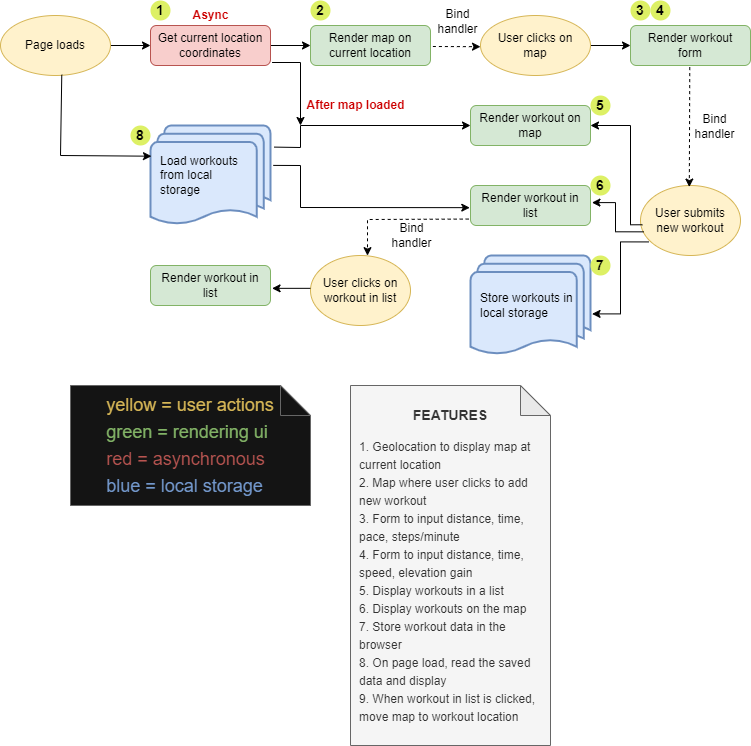

The diagram above was exported from draw.io. Its source (the exported page's mxGraphModel, read from the mxfile embedded in the PNG):
<mxGraphModel dx="1102" dy="857" grid="0" gridSize="10" guides="0" tooltips="1" connect="0" arrows="0" fold="1" page="1" pageScale="1" pageWidth="827" pageHeight="1169" background="#FFFFFF" math="0" shadow="0">
  <root>
    <mxCell id="WIyWlLk6GJQsqaUBKTNV-0" />
    <mxCell id="WIyWlLk6GJQsqaUBKTNV-1" parent="WIyWlLk6GJQsqaUBKTNV-0" />
    <mxCell id="GIIPLzJ9kx30uQZgK3bb-3" style="edgeStyle=orthogonalEdgeStyle;rounded=0;orthogonalLoop=1;jettySize=auto;html=1;exitX=1;exitY=0.5;exitDx=0;exitDy=0;entryX=0;entryY=0.5;entryDx=0;entryDy=0;" parent="WIyWlLk6GJQsqaUBKTNV-1" source="WIyWlLk6GJQsqaUBKTNV-3" target="WIyWlLk6GJQsqaUBKTNV-11" edge="1">
      <mxGeometry relative="1" as="geometry" />
    </mxCell>
    <mxCell id="WIyWlLk6GJQsqaUBKTNV-3" value="Get current location coordinates" style="rounded=1;whiteSpace=wrap;html=1;fontSize=12;glass=0;strokeWidth=1;shadow=0;fillColor=#f8cecc;strokeColor=#b85450;spacingLeft=5;spacingRight=5;" parent="WIyWlLk6GJQsqaUBKTNV-1" vertex="1">
      <mxGeometry x="160" y="80" width="120" height="40" as="geometry" />
    </mxCell>
    <mxCell id="WIyWlLk6GJQsqaUBKTNV-11" value="Render map on current location" style="rounded=1;whiteSpace=wrap;html=1;fontSize=12;glass=0;strokeWidth=1;shadow=0;fillColor=#d5e8d4;strokeColor=#82b366;spacingLeft=5;spacingRight=5;" parent="WIyWlLk6GJQsqaUBKTNV-1" vertex="1">
      <mxGeometry x="320" y="80" width="120" height="40" as="geometry" />
    </mxCell>
    <mxCell id="GIIPLzJ9kx30uQZgK3bb-2" value="" style="edgeStyle=orthogonalEdgeStyle;rounded=0;orthogonalLoop=1;jettySize=auto;html=1;exitX=1;exitY=0.5;exitDx=0;exitDy=0;entryX=0;entryY=0.5;entryDx=0;entryDy=0;" parent="WIyWlLk6GJQsqaUBKTNV-1" source="GIIPLzJ9kx30uQZgK3bb-0" target="WIyWlLk6GJQsqaUBKTNV-3" edge="1">
      <mxGeometry relative="1" as="geometry">
        <mxPoint x="30" y="250" as="sourcePoint" />
        <mxPoint x="110" y="250" as="targetPoint" />
      </mxGeometry>
    </mxCell>
    <mxCell id="GIIPLzJ9kx30uQZgK3bb-0" value="Page loads" style="ellipse;whiteSpace=wrap;html=1;fillColor=#fff2cc;strokeColor=#d6b656;spacingLeft=5;spacingRight=5;" parent="WIyWlLk6GJQsqaUBKTNV-1" vertex="1">
      <mxGeometry x="10" y="70" width="110" height="60" as="geometry" />
    </mxCell>
    <mxCell id="GIIPLzJ9kx30uQZgK3bb-4" value="Async" style="text;html=1;align=center;verticalAlign=middle;resizable=0;points=[];autosize=1;strokeColor=none;fillColor=none;fontColor=#CC0000;fontStyle=1" parent="WIyWlLk6GJQsqaUBKTNV-1" vertex="1">
      <mxGeometry x="195" y="60" width="50" height="20" as="geometry" />
    </mxCell>
    <mxCell id="GIIPLzJ9kx30uQZgK3bb-7" value="1" style="ellipse;whiteSpace=wrap;html=1;aspect=fixed;fontColor=#000000;fontStyle=1;fontSize=14;fillColor=#DDF065;strokeColor=none;" parent="WIyWlLk6GJQsqaUBKTNV-1" vertex="1">
      <mxGeometry x="160" y="55" width="20" height="20" as="geometry" />
    </mxCell>
    <mxCell id="GIIPLzJ9kx30uQZgK3bb-9" value="2" style="ellipse;whiteSpace=wrap;html=1;aspect=fixed;fontColor=#000000;fontStyle=1;fontSize=14;fillColor=#DDF065;strokeColor=none;" parent="WIyWlLk6GJQsqaUBKTNV-1" vertex="1">
      <mxGeometry x="320" y="55" width="20" height="20" as="geometry" />
    </mxCell>
    <mxCell id="GIIPLzJ9kx30uQZgK3bb-21" value="" style="edgeStyle=orthogonalEdgeStyle;rounded=0;orthogonalLoop=1;jettySize=auto;html=1;fontSize=12;fontColor=#000000;" parent="WIyWlLk6GJQsqaUBKTNV-1" source="GIIPLzJ9kx30uQZgK3bb-11" target="GIIPLzJ9kx30uQZgK3bb-20" edge="1">
      <mxGeometry relative="1" as="geometry" />
    </mxCell>
    <mxCell id="GIIPLzJ9kx30uQZgK3bb-11" value="User clicks on map" style="ellipse;whiteSpace=wrap;html=1;fillColor=#fff2cc;strokeColor=#d6b656;spacingLeft=5;spacingRight=5;" parent="WIyWlLk6GJQsqaUBKTNV-1" vertex="1">
      <mxGeometry x="490" y="70" width="110" height="60" as="geometry" />
    </mxCell>
    <mxCell id="GIIPLzJ9kx30uQZgK3bb-20" value="Render workout form" style="rounded=1;whiteSpace=wrap;html=1;fontSize=12;glass=0;strokeWidth=1;shadow=0;fillColor=#d5e8d4;strokeColor=#82b366;spacingLeft=5;spacingRight=5;" parent="WIyWlLk6GJQsqaUBKTNV-1" vertex="1">
      <mxGeometry x="640" y="80" width="120" height="40" as="geometry" />
    </mxCell>
    <mxCell id="GIIPLzJ9kx30uQZgK3bb-22" value="" style="endArrow=classic;html=1;rounded=0;fontSize=12;fontColor=#000000;dashed=1;exitX=1.02;exitY=0.525;exitDx=0;exitDy=0;exitPerimeter=0;entryX=0;entryY=0.52;entryDx=0;entryDy=0;entryPerimeter=0;" parent="WIyWlLk6GJQsqaUBKTNV-1" source="WIyWlLk6GJQsqaUBKTNV-11" target="GIIPLzJ9kx30uQZgK3bb-11" edge="1">
      <mxGeometry relative="1" as="geometry">
        <mxPoint x="490" y="260" as="sourcePoint" />
        <mxPoint x="590" y="260" as="targetPoint" />
      </mxGeometry>
    </mxCell>
    <mxCell id="GIIPLzJ9kx30uQZgK3bb-23" value="Bind&lt;br&gt;handler" style="edgeLabel;resizable=0;html=1;align=center;verticalAlign=middle;labelBackgroundColor=none;fontSize=12;fontColor=#000000;strokeColor=#FFFFFF;fillColor=#DDF065;" parent="GIIPLzJ9kx30uQZgK3bb-22" connectable="0" vertex="1">
      <mxGeometry relative="1" as="geometry">
        <mxPoint y="-26" as="offset" />
      </mxGeometry>
    </mxCell>
    <mxCell id="GIIPLzJ9kx30uQZgK3bb-25" value="3" style="ellipse;whiteSpace=wrap;html=1;aspect=fixed;fontColor=#000000;fontStyle=1;fontSize=14;fillColor=#DDF065;strokeColor=none;" parent="WIyWlLk6GJQsqaUBKTNV-1" vertex="1">
      <mxGeometry x="640" y="55" width="20" height="20" as="geometry" />
    </mxCell>
    <mxCell id="GIIPLzJ9kx30uQZgK3bb-26" value="4" style="ellipse;whiteSpace=wrap;html=1;aspect=fixed;fontColor=#000000;fontStyle=1;fontSize=14;fillColor=#DDF065;strokeColor=none;" parent="WIyWlLk6GJQsqaUBKTNV-1" vertex="1">
      <mxGeometry x="660" y="55" width="20" height="20" as="geometry" />
    </mxCell>
    <mxCell id="GIIPLzJ9kx30uQZgK3bb-29" value="&lt;p style=&quot;line-height: 1.5;&quot;&gt;&lt;b&gt;&lt;font style=&quot;font-size: 14px;&quot;&gt;FEATURES&lt;/font&gt;&lt;/b&gt;&lt;br&gt;&lt;/p&gt;&lt;div style=&quot;text-align: left;&quot;&gt;&lt;span style=&quot;background-color: initial; line-height: 1.5;&quot;&gt;1. Geolocation to display map at current location&lt;/span&gt;&lt;/div&gt;&lt;div style=&quot;text-align: left;&quot;&gt;&lt;span style=&quot;background-color: initial; line-height: 1.5;&quot;&gt;2. Map where user clicks to add new workout&lt;/span&gt;&lt;/div&gt;&lt;div style=&quot;text-align: left;&quot;&gt;&lt;span style=&quot;background-color: initial; line-height: 1.5;&quot;&gt;3. Form to input distance, time, pace, steps/minute&lt;/span&gt;&lt;/div&gt;&lt;div style=&quot;text-align: left;&quot;&gt;&lt;span style=&quot;background-color: initial; line-height: 1.5;&quot;&gt;4. Form to input distance, time, speed, elevation gain&lt;/span&gt;&lt;/div&gt;&lt;div style=&quot;text-align: left;&quot;&gt;&lt;span style=&quot;background-color: initial; line-height: 1.5;&quot;&gt;5. Display workouts in a list&lt;/span&gt;&lt;/div&gt;&lt;div style=&quot;text-align: left; line-height: 1.5;&quot;&gt;6. Display workouts on the map&lt;/div&gt;&lt;div style=&quot;text-align: left; line-height: 1.5;&quot;&gt;7. Store workout data in the browser&lt;/div&gt;&lt;div style=&quot;text-align: left; line-height: 1.5;&quot;&gt;8. On page load, read the saved data and display&lt;/div&gt;&lt;div style=&quot;text-align: left; line-height: 1.5;&quot;&gt;9. When workout in list is clicked, move map to workout location&lt;/div&gt;&lt;p&gt;&lt;/p&gt;" style="shape=note;whiteSpace=wrap;html=1;backgroundOutline=1;darkOpacity=0.05;labelBackgroundColor=none;fontSize=12;fontColor=#333333;strokeColor=#666666;fillColor=#f5f5f5;spacingLeft=8;spacingRight=8;" parent="WIyWlLk6GJQsqaUBKTNV-1" vertex="1">
      <mxGeometry x="360" y="440" width="200" height="360" as="geometry" />
    </mxCell>
    <mxCell id="GIIPLzJ9kx30uQZgK3bb-30" value="&lt;p style=&quot;line-height: 1.5; font-size: 18px;&quot;&gt;&lt;/p&gt;&lt;div style=&quot;text-align: left; font-size: 18px;&quot;&gt;&lt;span style=&quot;background-color: initial; font-size: 18px;&quot;&gt;&lt;font style=&quot;line-height: 1.5; font-size: 18px;&quot; color=&quot;#d6b656&quot;&gt;yellow = user actions&lt;/font&gt;&lt;/span&gt;&lt;/div&gt;&lt;font style=&quot;font-size: 18px;&quot;&gt;&lt;div style=&quot;text-align: left; font-size: 18px;&quot;&gt;&lt;span style=&quot;background-color: initial; font-size: 18px;&quot;&gt;&lt;font style=&quot;line-height: 1.5; font-size: 18px;&quot; color=&quot;#82b366&quot;&gt;green = rendering ui&lt;/font&gt;&lt;/span&gt;&lt;/div&gt;&lt;div style=&quot;text-align: left; font-size: 18px;&quot;&gt;&lt;span style=&quot;background-color: initial; font-size: 18px;&quot;&gt;&lt;font style=&quot;line-height: 1.5; font-size: 18px;&quot; color=&quot;#b85450&quot;&gt;red = asynchronous&lt;/font&gt;&lt;/span&gt;&lt;/div&gt;&lt;div style=&quot;text-align: left; font-size: 18px;&quot;&gt;&lt;span style=&quot;background-color: initial; font-size: 18px;&quot;&gt;&lt;font color=&quot;#7398cc&quot; style=&quot;line-height: 1.5; font-size: 18px;&quot;&gt;blue = local storage&lt;/font&gt;&lt;/span&gt;&lt;/div&gt;&lt;/font&gt;&lt;p style=&quot;font-size: 18px;&quot;&gt;&lt;/p&gt;" style="shape=note;whiteSpace=wrap;html=1;backgroundOutline=1;darkOpacity=0.05;labelBackgroundColor=none;fontSize=18;fontColor=#333333;strokeColor=#666666;fillColor=#141414;" parent="WIyWlLk6GJQsqaUBKTNV-1" vertex="1">
      <mxGeometry x="80" y="440" width="240" height="120" as="geometry" />
    </mxCell>
    <mxCell id="GIIPLzJ9kx30uQZgK3bb-31" value="User submits&lt;br&gt;new workout" style="ellipse;whiteSpace=wrap;html=1;fillColor=#fff2cc;strokeColor=#d6b656;sketch=0;shadow=0;spacingLeft=5;spacingRight=5;" parent="WIyWlLk6GJQsqaUBKTNV-1" vertex="1">
      <mxGeometry x="650" y="240" width="100" height="70" as="geometry" />
    </mxCell>
    <mxCell id="GIIPLzJ9kx30uQZgK3bb-32" value="" style="endArrow=classic;html=1;rounded=0;fontSize=12;fontColor=#000000;dashed=1;exitX=0.494;exitY=1.04;exitDx=0;exitDy=0;exitPerimeter=0;entryX=0.488;entryY=0.022;entryDx=0;entryDy=0;entryPerimeter=0;" parent="WIyWlLk6GJQsqaUBKTNV-1" source="GIIPLzJ9kx30uQZgK3bb-20" target="GIIPLzJ9kx30uQZgK3bb-31" edge="1">
      <mxGeometry relative="1" as="geometry">
        <mxPoint x="530.0000000000001" y="190" as="sourcePoint" />
        <mxPoint x="577.6" y="190" as="targetPoint" />
      </mxGeometry>
    </mxCell>
    <mxCell id="GIIPLzJ9kx30uQZgK3bb-33" value="Bind&lt;br&gt;handler" style="edgeLabel;resizable=0;html=1;align=center;verticalAlign=middle;labelBackgroundColor=none;fontSize=12;fontColor=#000000;strokeColor=#FFFFFF;fillColor=#DDF065;" parent="GIIPLzJ9kx30uQZgK3bb-32" connectable="0" vertex="1">
      <mxGeometry relative="1" as="geometry">
        <mxPoint x="24" y="-1" as="offset" />
      </mxGeometry>
    </mxCell>
    <mxCell id="GIIPLzJ9kx30uQZgK3bb-59" value="Bind&lt;br&gt;handler" style="edgeLabel;resizable=0;html=1;align=center;verticalAlign=middle;labelBackgroundColor=none;fontSize=12;fontColor=#000000;strokeColor=#FFFFFF;fillColor=#DDF065;" parent="GIIPLzJ9kx30uQZgK3bb-32" connectable="0" vertex="1">
      <mxGeometry relative="1" as="geometry">
        <mxPoint x="-279" y="108" as="offset" />
      </mxGeometry>
    </mxCell>
    <mxCell id="GIIPLzJ9kx30uQZgK3bb-34" value="Render workout in list" style="rounded=1;whiteSpace=wrap;html=1;fontSize=12;glass=0;strokeWidth=1;shadow=0;fillColor=#d5e8d4;strokeColor=#82b366;spacingLeft=5;spacingRight=5;" parent="WIyWlLk6GJQsqaUBKTNV-1" vertex="1">
      <mxGeometry x="480" y="240" width="120" height="40" as="geometry" />
    </mxCell>
    <mxCell id="GIIPLzJ9kx30uQZgK3bb-35" value="Render workout on map" style="rounded=1;whiteSpace=wrap;html=1;fontSize=12;glass=0;strokeWidth=1;shadow=0;fillColor=#d5e8d4;strokeColor=#82b366;spacingLeft=5;spacingRight=5;" parent="WIyWlLk6GJQsqaUBKTNV-1" vertex="1">
      <mxGeometry x="480" y="160" width="120" height="40" as="geometry" />
    </mxCell>
    <mxCell id="GIIPLzJ9kx30uQZgK3bb-36" value="" style="edgeStyle=orthogonalEdgeStyle;rounded=0;orthogonalLoop=1;jettySize=auto;html=1;fontSize=12;fontColor=#000000;entryX=1;entryY=0.5;entryDx=0;entryDy=0;entryPerimeter=0;exitX=0.019;exitY=0.561;exitDx=0;exitDy=0;exitPerimeter=0;" parent="WIyWlLk6GJQsqaUBKTNV-1" source="GIIPLzJ9kx30uQZgK3bb-31" target="GIIPLzJ9kx30uQZgK3bb-35" edge="1">
      <mxGeometry relative="1" as="geometry">
        <mxPoint x="680" y="276" as="sourcePoint" />
        <mxPoint x="630" y="180" as="targetPoint" />
        <Array as="points">
          <mxPoint x="640" y="279" />
          <mxPoint x="640" y="180" />
        </Array>
      </mxGeometry>
    </mxCell>
    <mxCell id="GIIPLzJ9kx30uQZgK3bb-37" value="" style="edgeStyle=orthogonalEdgeStyle;rounded=0;orthogonalLoop=1;jettySize=auto;html=1;fontSize=12;fontColor=#000000;exitX=0.032;exitY=0.662;exitDx=0;exitDy=0;exitPerimeter=0;entryX=1.012;entryY=0.428;entryDx=0;entryDy=0;entryPerimeter=0;" parent="WIyWlLk6GJQsqaUBKTNV-1" source="GIIPLzJ9kx30uQZgK3bb-31" target="GIIPLzJ9kx30uQZgK3bb-34" edge="1">
      <mxGeometry relative="1" as="geometry">
        <mxPoint x="650" y="257" as="sourcePoint" />
        <mxPoint x="610" y="170" as="targetPoint" />
      </mxGeometry>
    </mxCell>
    <mxCell id="GIIPLzJ9kx30uQZgK3bb-38" value="5" style="ellipse;whiteSpace=wrap;html=1;aspect=fixed;fontColor=#000000;fontStyle=1;fontSize=14;fillColor=#DDF065;strokeColor=none;" parent="WIyWlLk6GJQsqaUBKTNV-1" vertex="1">
      <mxGeometry x="600" y="150" width="20" height="20" as="geometry" />
    </mxCell>
    <mxCell id="GIIPLzJ9kx30uQZgK3bb-39" value="6" style="ellipse;whiteSpace=wrap;html=1;aspect=fixed;fontColor=#000000;fontStyle=1;fontSize=14;fillColor=#DDF065;strokeColor=none;" parent="WIyWlLk6GJQsqaUBKTNV-1" vertex="1">
      <mxGeometry x="600" y="230" width="20" height="20" as="geometry" />
    </mxCell>
    <mxCell id="GIIPLzJ9kx30uQZgK3bb-41" value="Store workouts in&lt;br&gt;local storage" style="strokeWidth=2;html=1;shape=mxgraph.flowchart.multi-document;whiteSpace=wrap;shadow=0;labelBackgroundColor=none;sketch=0;fontSize=12;fillColor=#dae8fc;strokeColor=#6c8ebf;align=left;spacingLeft=8;spacingRight=15;" parent="WIyWlLk6GJQsqaUBKTNV-1" vertex="1">
      <mxGeometry x="480" y="310" width="120" height="100" as="geometry" />
    </mxCell>
    <mxCell id="GIIPLzJ9kx30uQZgK3bb-42" value="Load workouts&lt;br&gt;from local storage" style="strokeWidth=2;html=1;shape=mxgraph.flowchart.multi-document;whiteSpace=wrap;shadow=0;labelBackgroundColor=none;sketch=0;fontSize=12;fillColor=#dae8fc;strokeColor=#6c8ebf;align=left;spacingLeft=8;spacingRight=15;" parent="WIyWlLk6GJQsqaUBKTNV-1" vertex="1">
      <mxGeometry x="160" y="180" width="120" height="100" as="geometry" />
    </mxCell>
    <mxCell id="GIIPLzJ9kx30uQZgK3bb-43" value="" style="edgeStyle=orthogonalEdgeStyle;rounded=0;orthogonalLoop=1;jettySize=auto;html=1;fontSize=12;fontColor=#000000;exitX=0.081;exitY=0.806;exitDx=0;exitDy=0;exitPerimeter=0;entryX=1.013;entryY=0.584;entryDx=0;entryDy=0;entryPerimeter=0;" parent="WIyWlLk6GJQsqaUBKTNV-1" source="GIIPLzJ9kx30uQZgK3bb-31" target="GIIPLzJ9kx30uQZgK3bb-41" edge="1">
      <mxGeometry relative="1" as="geometry">
        <mxPoint x="663.1999999999998" y="296.3399999999999" as="sourcePoint" />
        <mxPoint x="611.44" y="267.1200000000001" as="targetPoint" />
        <Array as="points">
          <mxPoint x="630" y="296" />
          <mxPoint x="630" y="368" />
        </Array>
      </mxGeometry>
    </mxCell>
    <mxCell id="GIIPLzJ9kx30uQZgK3bb-45" value="" style="endArrow=classic;html=1;rounded=0;fontSize=12;fontColor=#82B366;entryX=0.008;entryY=0.307;entryDx=0;entryDy=0;entryPerimeter=0;exitX=0.557;exitY=0.988;exitDx=0;exitDy=0;exitPerimeter=0;" parent="WIyWlLk6GJQsqaUBKTNV-1" source="GIIPLzJ9kx30uQZgK3bb-0" target="GIIPLzJ9kx30uQZgK3bb-42" edge="1">
      <mxGeometry width="50" height="50" relative="1" as="geometry">
        <mxPoint x="70" y="130" as="sourcePoint" />
        <mxPoint x="160" y="210" as="targetPoint" />
        <Array as="points">
          <mxPoint x="70" y="210" />
        </Array>
      </mxGeometry>
    </mxCell>
    <mxCell id="GIIPLzJ9kx30uQZgK3bb-46" value="7" style="ellipse;whiteSpace=wrap;html=1;aspect=fixed;fontColor=#000000;fontStyle=1;fontSize=14;fillColor=#DDF065;strokeColor=none;" parent="WIyWlLk6GJQsqaUBKTNV-1" vertex="1">
      <mxGeometry x="600" y="310" width="20" height="20" as="geometry" />
    </mxCell>
    <mxCell id="GIIPLzJ9kx30uQZgK3bb-47" value="8" style="ellipse;whiteSpace=wrap;html=1;aspect=fixed;fontColor=#000000;fontStyle=1;fontSize=14;fillColor=#DDF065;strokeColor=none;" parent="WIyWlLk6GJQsqaUBKTNV-1" vertex="1">
      <mxGeometry x="140" y="180" width="20" height="20" as="geometry" />
    </mxCell>
    <mxCell id="GIIPLzJ9kx30uQZgK3bb-48" value="" style="endArrow=classic;html=1;rounded=0;fontSize=12;fontColor=#82B366;exitX=1.032;exitY=0.216;exitDx=0;exitDy=0;exitPerimeter=0;entryX=0;entryY=0.5;entryDx=0;entryDy=0;entryPerimeter=0;" parent="WIyWlLk6GJQsqaUBKTNV-1" source="GIIPLzJ9kx30uQZgK3bb-42" target="GIIPLzJ9kx30uQZgK3bb-35" edge="1">
      <mxGeometry width="50" height="50" relative="1" as="geometry">
        <mxPoint x="340" y="260" as="sourcePoint" />
        <mxPoint x="390" y="210" as="targetPoint" />
        <Array as="points">
          <mxPoint x="310" y="202" />
          <mxPoint x="310" y="180" />
        </Array>
      </mxGeometry>
    </mxCell>
    <mxCell id="GIIPLzJ9kx30uQZgK3bb-49" value="" style="endArrow=classic;html=1;rounded=0;fontSize=12;fontColor=#82B366;exitX=1.023;exitY=0.399;exitDx=0;exitDy=0;exitPerimeter=0;entryX=-0.006;entryY=0.554;entryDx=0;entryDy=0;entryPerimeter=0;" parent="WIyWlLk6GJQsqaUBKTNV-1" source="GIIPLzJ9kx30uQZgK3bb-42" target="GIIPLzJ9kx30uQZgK3bb-34" edge="1">
      <mxGeometry width="50" height="50" relative="1" as="geometry">
        <mxPoint x="293.8399999999999" y="211.60000000000002" as="sourcePoint" />
        <mxPoint x="490" y="190" as="targetPoint" />
        <Array as="points">
          <mxPoint x="310" y="220" />
          <mxPoint x="310" y="262" />
        </Array>
      </mxGeometry>
    </mxCell>
    <mxCell id="GIIPLzJ9kx30uQZgK3bb-50" value="" style="endArrow=classic;html=1;rounded=0;fontSize=12;fontColor=#82B366;exitX=1.013;exitY=0.925;exitDx=0;exitDy=0;exitPerimeter=0;" parent="WIyWlLk6GJQsqaUBKTNV-1" source="WIyWlLk6GJQsqaUBKTNV-3" edge="1">
      <mxGeometry width="50" height="50" relative="1" as="geometry">
        <mxPoint x="270" y="140" as="sourcePoint" />
        <mxPoint x="310" y="180" as="targetPoint" />
        <Array as="points">
          <mxPoint x="310" y="117" />
        </Array>
      </mxGeometry>
    </mxCell>
    <mxCell id="GIIPLzJ9kx30uQZgK3bb-53" value="After map loaded" style="text;html=1;align=center;verticalAlign=middle;resizable=0;points=[];autosize=1;strokeColor=none;fillColor=none;fontColor=#CC0000;fontStyle=1" parent="WIyWlLk6GJQsqaUBKTNV-1" vertex="1">
      <mxGeometry x="310" y="150" width="110" height="20" as="geometry" />
    </mxCell>
    <mxCell id="GIIPLzJ9kx30uQZgK3bb-55" value="" style="endArrow=classic;html=1;rounded=0;fontSize=12;fontColor=#7398CC;exitX=-0.015;exitY=0.839;exitDx=0;exitDy=0;exitPerimeter=0;entryX=0.57;entryY=0.002;entryDx=0;entryDy=0;entryPerimeter=0;dashed=1;" parent="WIyWlLk6GJQsqaUBKTNV-1" source="GIIPLzJ9kx30uQZgK3bb-34" target="GIIPLzJ9kx30uQZgK3bb-57" edge="1">
      <mxGeometry width="50" height="50" relative="1" as="geometry">
        <mxPoint x="350" y="350" as="sourcePoint" />
        <mxPoint x="400" y="320" as="targetPoint" />
        <Array as="points">
          <mxPoint x="377" y="274" />
        </Array>
      </mxGeometry>
    </mxCell>
    <mxCell id="GIIPLzJ9kx30uQZgK3bb-56" value="Render workout in list" style="rounded=1;whiteSpace=wrap;html=1;fontSize=12;glass=0;strokeWidth=1;shadow=0;fillColor=#d5e8d4;strokeColor=#82b366;spacingLeft=5;spacingRight=5;" parent="WIyWlLk6GJQsqaUBKTNV-1" vertex="1">
      <mxGeometry x="160" y="320" width="120" height="40" as="geometry" />
    </mxCell>
    <mxCell id="GIIPLzJ9kx30uQZgK3bb-57" value="User clicks on workout in list" style="ellipse;whiteSpace=wrap;html=1;fillColor=#fff2cc;strokeColor=#d6b656;sketch=0;shadow=0;spacingLeft=5;spacingRight=5;" parent="WIyWlLk6GJQsqaUBKTNV-1" vertex="1">
      <mxGeometry x="320" y="310" width="100" height="70" as="geometry" />
    </mxCell>
    <mxCell id="GIIPLzJ9kx30uQZgK3bb-58" value="" style="endArrow=classic;html=1;rounded=0;fontSize=12;fontColor=#7398CC;entryX=1.013;entryY=0.571;entryDx=0;entryDy=0;entryPerimeter=0;exitX=0;exitY=0.469;exitDx=0;exitDy=0;exitPerimeter=0;" parent="WIyWlLk6GJQsqaUBKTNV-1" source="GIIPLzJ9kx30uQZgK3bb-57" target="GIIPLzJ9kx30uQZgK3bb-56" edge="1">
      <mxGeometry width="50" height="50" relative="1" as="geometry">
        <mxPoint x="310" y="343" as="sourcePoint" />
        <mxPoint x="310" y="380" as="targetPoint" />
      </mxGeometry>
    </mxCell>
  </root>
</mxGraphModel>